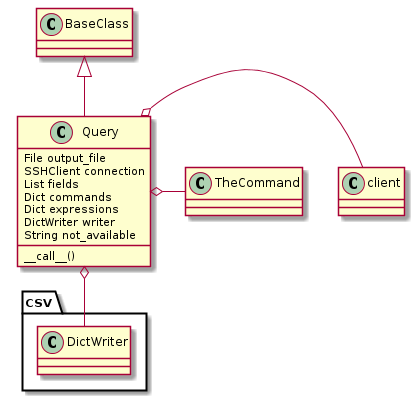

The diagram above was rendered by PlantUML. Its source (embedded in the PNG):
@startuml
BaseClass <|-- Query
Query : File output_file
Query : SSHClient connection
Query : List fields
Query : Dict commands
Query : Dict expressions
Query : DictWriter writer
Query : String not_available
Query : __call__()
Query o- csv.DictWriter
Query o- client
Query o- TheCommand

@enduml